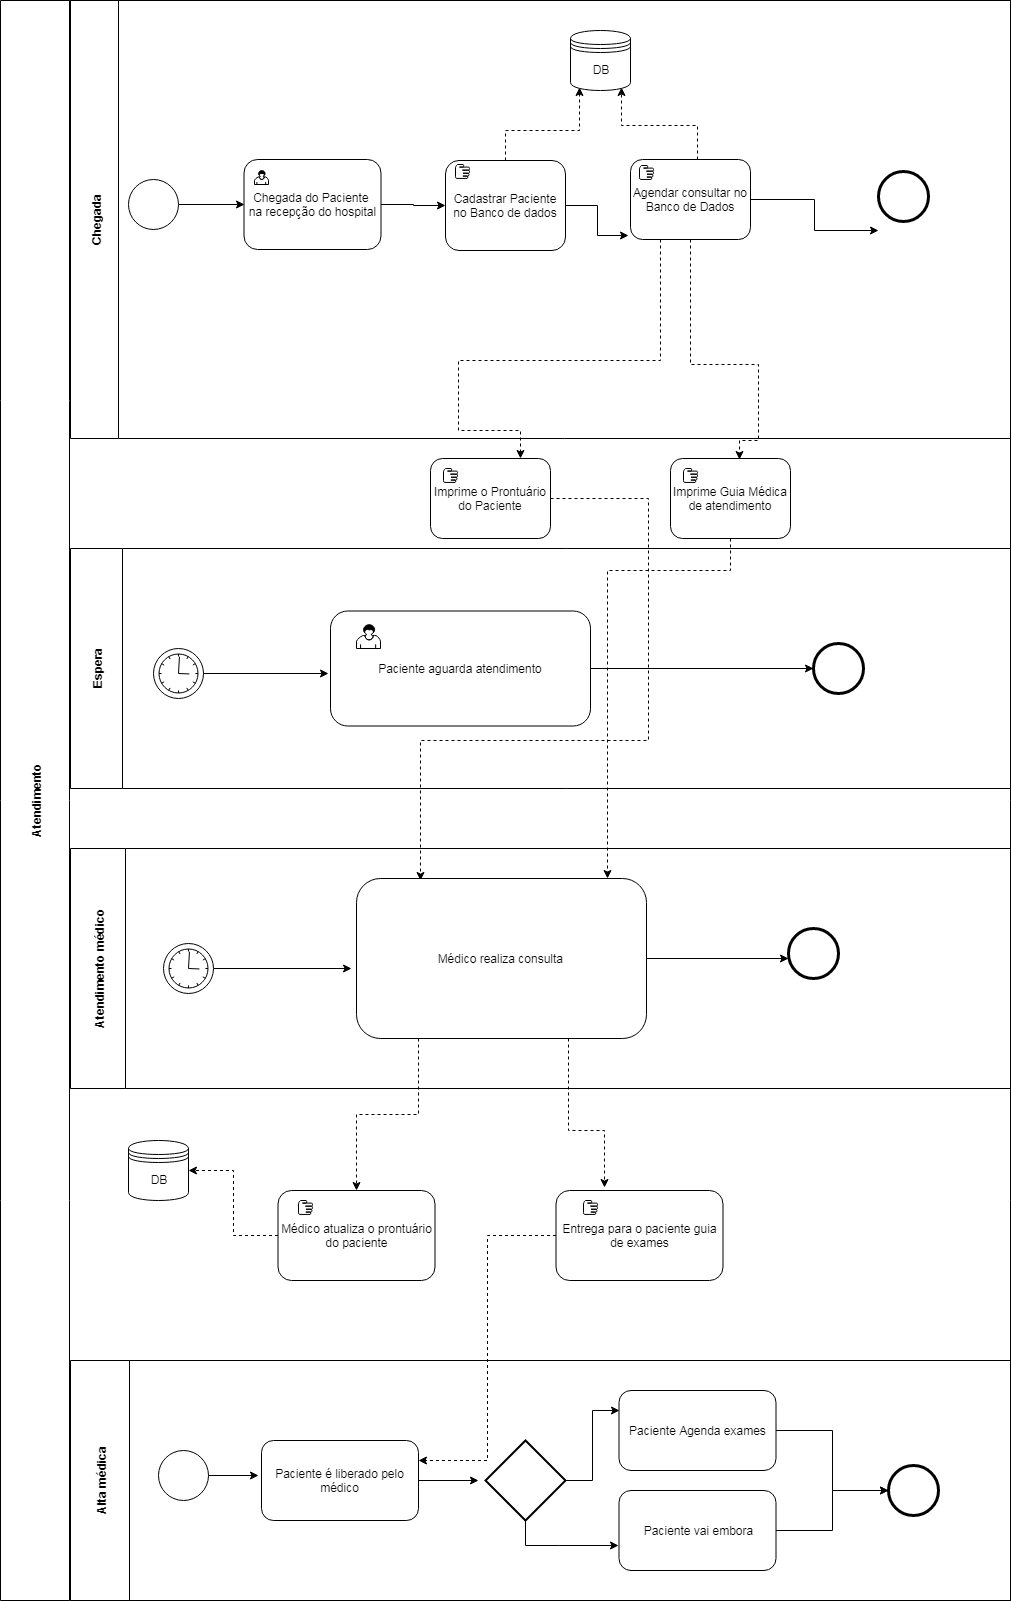

The diagram above was exported from draw.io. Its source (the exported page's mxGraphModel, read from the mxfile embedded in the PNG):
<mxGraphModel dx="1006" dy="565" grid="1" gridSize="10" guides="1" tooltips="1" connect="1" arrows="1" fold="1" page="1" pageScale="1" pageWidth="827" pageHeight="1169" math="0" shadow="0">
  <root>
    <mxCell id="0" />
    <mxCell id="1" parent="0" />
    <mxCell id="AU-K4EmhkHiCRlcWDs_6-1" value="Atendimento" style="swimlane;html=1;horizontal=0;startSize=69;" vertex="1" parent="1">
      <mxGeometry x="272" y="110" width="1010" height="1600" as="geometry" />
    </mxCell>
    <mxCell id="AU-K4EmhkHiCRlcWDs_6-3" value="Chegada" style="swimlane;html=1;horizontal=0;startSize=48;" vertex="1" parent="AU-K4EmhkHiCRlcWDs_6-1">
      <mxGeometry x="70" width="940" height="438" as="geometry" />
    </mxCell>
    <mxCell id="AU-K4EmhkHiCRlcWDs_6-102" style="edgeStyle=orthogonalEdgeStyle;rounded=0;orthogonalLoop=1;jettySize=auto;html=1;entryX=0;entryY=0.5;entryDx=0;entryDy=0;" edge="1" parent="AU-K4EmhkHiCRlcWDs_6-3" source="AU-K4EmhkHiCRlcWDs_6-5" target="AU-K4EmhkHiCRlcWDs_6-37">
      <mxGeometry relative="1" as="geometry" />
    </mxCell>
    <mxCell id="AU-K4EmhkHiCRlcWDs_6-5" value="" style="shape=mxgraph.bpmn.shape;html=1;verticalLabelPosition=bottom;labelBackgroundColor=#ffffff;verticalAlign=top;align=center;perimeter=ellipsePerimeter;outlineConnect=0;outline=standard;symbol=general;" vertex="1" parent="AU-K4EmhkHiCRlcWDs_6-3">
      <mxGeometry x="58" y="179" width="50" height="50" as="geometry" />
    </mxCell>
    <mxCell id="AU-K4EmhkHiCRlcWDs_6-100" style="edgeStyle=orthogonalEdgeStyle;rounded=0;orthogonalLoop=1;jettySize=auto;html=1;entryX=0.15;entryY=0.95;entryDx=0;entryDy=0;entryPerimeter=0;dashed=1;" edge="1" parent="AU-K4EmhkHiCRlcWDs_6-3" source="AU-K4EmhkHiCRlcWDs_6-6" target="AU-K4EmhkHiCRlcWDs_6-96">
      <mxGeometry relative="1" as="geometry">
        <Array as="points">
          <mxPoint x="435" y="130" />
          <mxPoint x="509" y="130" />
        </Array>
      </mxGeometry>
    </mxCell>
    <mxCell id="AU-K4EmhkHiCRlcWDs_6-6" value="Cadastrar Paciente no Banco de dados" style="shape=ext;rounded=1;html=1;whiteSpace=wrap;direction=south;" vertex="1" parent="AU-K4EmhkHiCRlcWDs_6-3">
      <mxGeometry x="375" y="160" width="120" height="90" as="geometry" />
    </mxCell>
    <mxCell id="AU-K4EmhkHiCRlcWDs_6-8" value="" style="shape=mxgraph.bpmn.manual_task;html=1;outlineConnect=0;" vertex="1" parent="AU-K4EmhkHiCRlcWDs_6-3">
      <mxGeometry x="385" y="164" width="14" height="14" as="geometry" />
    </mxCell>
    <mxCell id="AU-K4EmhkHiCRlcWDs_6-101" style="edgeStyle=orthogonalEdgeStyle;rounded=0;orthogonalLoop=1;jettySize=auto;html=1;entryX=0.85;entryY=0.95;entryDx=0;entryDy=0;entryPerimeter=0;dashed=1;" edge="1" parent="AU-K4EmhkHiCRlcWDs_6-3" source="AU-K4EmhkHiCRlcWDs_6-14" target="AU-K4EmhkHiCRlcWDs_6-96">
      <mxGeometry relative="1" as="geometry">
        <Array as="points">
          <mxPoint x="627" y="125" />
          <mxPoint x="551" y="125" />
        </Array>
      </mxGeometry>
    </mxCell>
    <mxCell id="AU-K4EmhkHiCRlcWDs_6-14" value="Agendar consultar no Banco de Dados" style="shape=ext;rounded=1;html=1;whiteSpace=wrap;" vertex="1" parent="AU-K4EmhkHiCRlcWDs_6-3">
      <mxGeometry x="560" y="159" width="120" height="80" as="geometry" />
    </mxCell>
    <mxCell id="AU-K4EmhkHiCRlcWDs_6-16" value="" style="shape=mxgraph.bpmn.manual_task;html=1;outlineConnect=0;" vertex="1" parent="AU-K4EmhkHiCRlcWDs_6-3">
      <mxGeometry x="569" y="165" width="14" height="14" as="geometry" />
    </mxCell>
    <mxCell id="AU-K4EmhkHiCRlcWDs_6-18" value="" style="shape=mxgraph.bpmn.shape;html=1;verticalLabelPosition=bottom;labelBackgroundColor=#ffffff;verticalAlign=top;align=center;perimeter=ellipsePerimeter;outlineConnect=0;outline=end;symbol=general;" vertex="1" parent="AU-K4EmhkHiCRlcWDs_6-3">
      <mxGeometry x="808" y="171" width="50" height="50" as="geometry" />
    </mxCell>
    <mxCell id="AU-K4EmhkHiCRlcWDs_6-104" style="edgeStyle=orthogonalEdgeStyle;rounded=0;orthogonalLoop=1;jettySize=auto;html=1;entryX=0.5;entryY=1;entryDx=0;entryDy=0;" edge="1" parent="AU-K4EmhkHiCRlcWDs_6-3" source="AU-K4EmhkHiCRlcWDs_6-37" target="AU-K4EmhkHiCRlcWDs_6-6">
      <mxGeometry relative="1" as="geometry" />
    </mxCell>
    <mxCell id="AU-K4EmhkHiCRlcWDs_6-37" value="Chegada do Paciente&amp;nbsp; na recepção do hospital" style="shape=ext;rounded=1;html=1;whiteSpace=wrap;" vertex="1" parent="AU-K4EmhkHiCRlcWDs_6-3">
      <mxGeometry x="173.5" y="159" width="137" height="90" as="geometry" />
    </mxCell>
    <mxCell id="AU-K4EmhkHiCRlcWDs_6-50" value="" style="shape=mxgraph.bpmn.user_task;html=1;outlineConnect=0;" vertex="1" parent="AU-K4EmhkHiCRlcWDs_6-3">
      <mxGeometry x="184" y="170" width="14" height="14" as="geometry" />
    </mxCell>
    <mxCell id="AU-K4EmhkHiCRlcWDs_6-96" value="DB" style="shape=datastore;whiteSpace=wrap;html=1;" vertex="1" parent="AU-K4EmhkHiCRlcWDs_6-3">
      <mxGeometry x="500" y="30" width="60" height="60" as="geometry" />
    </mxCell>
    <mxCell id="AU-K4EmhkHiCRlcWDs_6-109" style="edgeStyle=orthogonalEdgeStyle;rounded=0;orthogonalLoop=1;jettySize=auto;html=1;entryX=0.221;entryY=0.013;entryDx=0;entryDy=0;entryPerimeter=0;dashed=1;" edge="1" parent="AU-K4EmhkHiCRlcWDs_6-1" source="AU-K4EmhkHiCRlcWDs_6-20" target="AU-K4EmhkHiCRlcWDs_6-68">
      <mxGeometry relative="1" as="geometry">
        <Array as="points">
          <mxPoint x="648" y="498" />
          <mxPoint x="648" y="740" />
          <mxPoint x="420" y="740" />
        </Array>
      </mxGeometry>
    </mxCell>
    <mxCell id="AU-K4EmhkHiCRlcWDs_6-20" value="Imprime o Prontuário do Paciente" style="shape=ext;rounded=1;html=1;whiteSpace=wrap;" vertex="1" parent="AU-K4EmhkHiCRlcWDs_6-1">
      <mxGeometry x="430" y="458" width="120" height="80" as="geometry" />
    </mxCell>
    <mxCell id="AU-K4EmhkHiCRlcWDs_6-21" value="Imprime Guia Médica de atendimento" style="shape=ext;rounded=1;html=1;whiteSpace=wrap;" vertex="1" parent="AU-K4EmhkHiCRlcWDs_6-1">
      <mxGeometry x="670" y="458" width="120" height="80" as="geometry" />
    </mxCell>
    <mxCell id="AU-K4EmhkHiCRlcWDs_6-4" value="Espera" style="swimlane;html=1;horizontal=0;startSize=52;" vertex="1" parent="AU-K4EmhkHiCRlcWDs_6-1">
      <mxGeometry x="70" y="548" width="940" height="240" as="geometry" />
    </mxCell>
    <mxCell id="AU-K4EmhkHiCRlcWDs_6-24" value="" style="shape=mxgraph.bpmn.shape;html=1;verticalLabelPosition=bottom;labelBackgroundColor=#ffffff;verticalAlign=top;align=center;perimeter=ellipsePerimeter;outlineConnect=0;outline=standard;symbol=timer;" vertex="1" parent="AU-K4EmhkHiCRlcWDs_6-4">
      <mxGeometry x="83" y="100" width="50" height="50" as="geometry" />
    </mxCell>
    <mxCell id="AU-K4EmhkHiCRlcWDs_6-65" style="edgeStyle=orthogonalEdgeStyle;rounded=0;orthogonalLoop=1;jettySize=auto;html=1;entryX=0;entryY=0.5;entryDx=0;entryDy=0;" edge="1" parent="AU-K4EmhkHiCRlcWDs_6-4" source="AU-K4EmhkHiCRlcWDs_6-25" target="AU-K4EmhkHiCRlcWDs_6-64">
      <mxGeometry relative="1" as="geometry" />
    </mxCell>
    <mxCell id="AU-K4EmhkHiCRlcWDs_6-25" value="Paciente aguarda atendimento" style="shape=ext;rounded=1;html=1;whiteSpace=wrap;" vertex="1" parent="AU-K4EmhkHiCRlcWDs_6-4">
      <mxGeometry x="260" y="62.5" width="260" height="115" as="geometry" />
    </mxCell>
    <mxCell id="AU-K4EmhkHiCRlcWDs_6-64" value="" style="shape=mxgraph.bpmn.shape;html=1;verticalLabelPosition=bottom;labelBackgroundColor=#ffffff;verticalAlign=top;align=center;perimeter=ellipsePerimeter;outlineConnect=0;outline=end;symbol=general;" vertex="1" parent="AU-K4EmhkHiCRlcWDs_6-4">
      <mxGeometry x="743" y="95" width="50" height="50" as="geometry" />
    </mxCell>
    <mxCell id="AU-K4EmhkHiCRlcWDs_6-67" value="" style="shape=mxgraph.bpmn.user_task;html=1;outlineConnect=0;" vertex="1" parent="AU-K4EmhkHiCRlcWDs_6-4">
      <mxGeometry x="286" y="76" width="24" height="24" as="geometry" />
    </mxCell>
    <mxCell id="AU-K4EmhkHiCRlcWDs_6-35" value="" style="shape=mxgraph.bpmn.manual_task;html=1;outlineConnect=0;" vertex="1" parent="AU-K4EmhkHiCRlcWDs_6-1">
      <mxGeometry x="443" y="468" width="14" height="14" as="geometry" />
    </mxCell>
    <mxCell id="AU-K4EmhkHiCRlcWDs_6-36" value="" style="shape=mxgraph.bpmn.manual_task;html=1;outlineConnect=0;" vertex="1" parent="AU-K4EmhkHiCRlcWDs_6-1">
      <mxGeometry x="683" y="468" width="14" height="14" as="geometry" />
    </mxCell>
    <mxCell id="AU-K4EmhkHiCRlcWDs_6-60" style="edgeStyle=orthogonalEdgeStyle;rounded=0;orthogonalLoop=1;jettySize=auto;html=1;exitX=0.25;exitY=1;exitDx=0;exitDy=0;entryX=0.75;entryY=0;entryDx=0;entryDy=0;dashed=1;" edge="1" parent="AU-K4EmhkHiCRlcWDs_6-1" source="AU-K4EmhkHiCRlcWDs_6-14" target="AU-K4EmhkHiCRlcWDs_6-20">
      <mxGeometry relative="1" as="geometry">
        <Array as="points">
          <mxPoint x="660" y="360" />
          <mxPoint x="458" y="360" />
          <mxPoint x="458" y="430" />
          <mxPoint x="520" y="430" />
        </Array>
      </mxGeometry>
    </mxCell>
    <mxCell id="AU-K4EmhkHiCRlcWDs_6-66" value="Atendimento médico" style="swimlane;html=1;horizontal=0;startSize=55;" vertex="1" parent="AU-K4EmhkHiCRlcWDs_6-1">
      <mxGeometry x="70" y="848" width="940" height="240" as="geometry" />
    </mxCell>
    <mxCell id="AU-K4EmhkHiCRlcWDs_6-68" value="Médico realiza consulta&amp;nbsp;" style="shape=ext;rounded=1;html=1;whiteSpace=wrap;" vertex="1" parent="AU-K4EmhkHiCRlcWDs_6-66">
      <mxGeometry x="286" y="30" width="290" height="160" as="geometry" />
    </mxCell>
    <mxCell id="AU-K4EmhkHiCRlcWDs_6-72" style="edgeStyle=orthogonalEdgeStyle;rounded=0;orthogonalLoop=1;jettySize=auto;html=1;entryX=-0.017;entryY=0.563;entryDx=0;entryDy=0;entryPerimeter=0;" edge="1" parent="AU-K4EmhkHiCRlcWDs_6-66" source="AU-K4EmhkHiCRlcWDs_6-71" target="AU-K4EmhkHiCRlcWDs_6-68">
      <mxGeometry relative="1" as="geometry" />
    </mxCell>
    <mxCell id="AU-K4EmhkHiCRlcWDs_6-71" value="" style="shape=mxgraph.bpmn.shape;html=1;verticalLabelPosition=bottom;labelBackgroundColor=#ffffff;verticalAlign=top;align=center;perimeter=ellipsePerimeter;outlineConnect=0;outline=standard;symbol=timer;" vertex="1" parent="AU-K4EmhkHiCRlcWDs_6-66">
      <mxGeometry x="93" y="95" width="50" height="50" as="geometry" />
    </mxCell>
    <mxCell id="AU-K4EmhkHiCRlcWDs_6-81" value="" style="shape=mxgraph.bpmn.shape;html=1;verticalLabelPosition=bottom;labelBackgroundColor=#ffffff;verticalAlign=top;align=center;perimeter=ellipsePerimeter;outlineConnect=0;outline=end;symbol=general;" vertex="1" parent="AU-K4EmhkHiCRlcWDs_6-66">
      <mxGeometry x="718" y="80" width="50" height="50" as="geometry" />
    </mxCell>
    <mxCell id="AU-K4EmhkHiCRlcWDs_6-115" style="edgeStyle=orthogonalEdgeStyle;rounded=0;orthogonalLoop=1;jettySize=auto;html=1;entryX=1;entryY=0.5;entryDx=0;entryDy=0;dashed=1;" edge="1" parent="AU-K4EmhkHiCRlcWDs_6-1" source="AU-K4EmhkHiCRlcWDs_6-87" target="AU-K4EmhkHiCRlcWDs_6-114">
      <mxGeometry relative="1" as="geometry" />
    </mxCell>
    <mxCell id="AU-K4EmhkHiCRlcWDs_6-87" value="Médico atualiza o prontuário do paciente" style="shape=ext;rounded=1;html=1;whiteSpace=wrap;" vertex="1" parent="AU-K4EmhkHiCRlcWDs_6-1">
      <mxGeometry x="277.5" y="1190" width="157" height="90" as="geometry" />
    </mxCell>
    <mxCell id="AU-K4EmhkHiCRlcWDs_6-133" style="edgeStyle=orthogonalEdgeStyle;rounded=0;orthogonalLoop=1;jettySize=auto;html=1;entryX=1;entryY=0.25;entryDx=0;entryDy=0;dashed=1;" edge="1" parent="AU-K4EmhkHiCRlcWDs_6-1" source="AU-K4EmhkHiCRlcWDs_6-88" target="AU-K4EmhkHiCRlcWDs_6-124">
      <mxGeometry relative="1" as="geometry" />
    </mxCell>
    <mxCell id="AU-K4EmhkHiCRlcWDs_6-88" value="Entrega para o paciente guia de exames" style="shape=ext;rounded=1;html=1;whiteSpace=wrap;" vertex="1" parent="AU-K4EmhkHiCRlcWDs_6-1">
      <mxGeometry x="555.5" y="1190" width="167" height="90" as="geometry" />
    </mxCell>
    <mxCell id="AU-K4EmhkHiCRlcWDs_6-106" style="edgeStyle=orthogonalEdgeStyle;rounded=0;orthogonalLoop=1;jettySize=auto;html=1;entryX=0.575;entryY=0.013;entryDx=0;entryDy=0;entryPerimeter=0;dashed=1;" edge="1" parent="AU-K4EmhkHiCRlcWDs_6-1" source="AU-K4EmhkHiCRlcWDs_6-14" target="AU-K4EmhkHiCRlcWDs_6-21">
      <mxGeometry relative="1" as="geometry">
        <Array as="points">
          <mxPoint x="690" y="364" />
          <mxPoint x="758" y="364" />
          <mxPoint x="758" y="440" />
          <mxPoint x="739" y="440" />
        </Array>
      </mxGeometry>
    </mxCell>
    <mxCell id="AU-K4EmhkHiCRlcWDs_6-86" style="edgeStyle=orthogonalEdgeStyle;rounded=0;orthogonalLoop=1;jettySize=auto;html=1;dashed=1;entryX=0.866;entryY=0;entryDx=0;entryDy=0;entryPerimeter=0;" edge="1" parent="AU-K4EmhkHiCRlcWDs_6-1" source="AU-K4EmhkHiCRlcWDs_6-21" target="AU-K4EmhkHiCRlcWDs_6-68">
      <mxGeometry relative="1" as="geometry">
        <mxPoint x="698" y="840" as="targetPoint" />
        <Array as="points">
          <mxPoint x="730" y="570" />
          <mxPoint x="607" y="570" />
        </Array>
      </mxGeometry>
    </mxCell>
    <mxCell id="AU-K4EmhkHiCRlcWDs_6-111" style="edgeStyle=orthogonalEdgeStyle;rounded=0;orthogonalLoop=1;jettySize=auto;html=1;entryX=0.5;entryY=0;entryDx=0;entryDy=0;dashed=1;" edge="1" parent="AU-K4EmhkHiCRlcWDs_6-1" source="AU-K4EmhkHiCRlcWDs_6-68" target="AU-K4EmhkHiCRlcWDs_6-87">
      <mxGeometry relative="1" as="geometry">
        <Array as="points">
          <mxPoint x="418" y="1114" />
          <mxPoint x="356" y="1114" />
        </Array>
      </mxGeometry>
    </mxCell>
    <mxCell id="AU-K4EmhkHiCRlcWDs_6-112" style="edgeStyle=orthogonalEdgeStyle;rounded=0;orthogonalLoop=1;jettySize=auto;html=1;entryX=0.29;entryY=-0.033;entryDx=0;entryDy=0;entryPerimeter=0;dashed=1;" edge="1" parent="AU-K4EmhkHiCRlcWDs_6-1" source="AU-K4EmhkHiCRlcWDs_6-68" target="AU-K4EmhkHiCRlcWDs_6-88">
      <mxGeometry relative="1" as="geometry">
        <Array as="points">
          <mxPoint x="568" y="1130" />
          <mxPoint x="604" y="1130" />
        </Array>
      </mxGeometry>
    </mxCell>
    <mxCell id="AU-K4EmhkHiCRlcWDs_6-113" value="Alta médica" style="swimlane;html=1;horizontal=0;startSize=59;" vertex="1" parent="AU-K4EmhkHiCRlcWDs_6-1">
      <mxGeometry x="70" y="1360" width="940" height="240" as="geometry" />
    </mxCell>
    <mxCell id="AU-K4EmhkHiCRlcWDs_6-131" style="edgeStyle=orthogonalEdgeStyle;rounded=0;orthogonalLoop=1;jettySize=auto;html=1;entryX=0;entryY=0.5;entryDx=0;entryDy=0;" edge="1" parent="AU-K4EmhkHiCRlcWDs_6-113" source="AU-K4EmhkHiCRlcWDs_6-117" target="AU-K4EmhkHiCRlcWDs_6-130">
      <mxGeometry relative="1" as="geometry" />
    </mxCell>
    <mxCell id="AU-K4EmhkHiCRlcWDs_6-117" value="Paciente Agenda exames" style="shape=ext;rounded=1;html=1;whiteSpace=wrap;" vertex="1" parent="AU-K4EmhkHiCRlcWDs_6-113">
      <mxGeometry x="548.5" y="30" width="157" height="80" as="geometry" />
    </mxCell>
    <mxCell id="AU-K4EmhkHiCRlcWDs_6-121" value="" style="shape=mxgraph.bpmn.shape;html=1;verticalLabelPosition=bottom;labelBackgroundColor=#ffffff;verticalAlign=top;align=center;perimeter=ellipsePerimeter;outlineConnect=0;outline=standard;symbol=general;" vertex="1" parent="AU-K4EmhkHiCRlcWDs_6-113">
      <mxGeometry x="88" y="90" width="50" height="50" as="geometry" />
    </mxCell>
    <mxCell id="AU-K4EmhkHiCRlcWDs_6-116" value="" style="strokeWidth=2;html=1;shape=mxgraph.flowchart.decision;whiteSpace=wrap;" vertex="1" parent="AU-K4EmhkHiCRlcWDs_6-113">
      <mxGeometry x="415" y="80" width="80" height="80" as="geometry" />
    </mxCell>
    <mxCell id="AU-K4EmhkHiCRlcWDs_6-124" value="Paciente é liberado pelo médico" style="shape=ext;rounded=1;html=1;whiteSpace=wrap;" vertex="1" parent="AU-K4EmhkHiCRlcWDs_6-113">
      <mxGeometry x="191" y="80" width="157" height="80" as="geometry" />
    </mxCell>
    <mxCell id="AU-K4EmhkHiCRlcWDs_6-127" value="Paciente vai embora" style="shape=ext;rounded=1;html=1;whiteSpace=wrap;" vertex="1" parent="AU-K4EmhkHiCRlcWDs_6-113">
      <mxGeometry x="548.5" y="130" width="157" height="80" as="geometry" />
    </mxCell>
    <mxCell id="AU-K4EmhkHiCRlcWDs_6-129" style="edgeStyle=orthogonalEdgeStyle;rounded=0;orthogonalLoop=1;jettySize=auto;html=1;entryX=0;entryY=0.25;entryDx=0;entryDy=0;" edge="1" parent="AU-K4EmhkHiCRlcWDs_6-113" source="AU-K4EmhkHiCRlcWDs_6-116" target="AU-K4EmhkHiCRlcWDs_6-117">
      <mxGeometry relative="1" as="geometry">
        <mxPoint x="448" y="20" as="targetPoint" />
      </mxGeometry>
    </mxCell>
    <mxCell id="AU-K4EmhkHiCRlcWDs_6-130" value="" style="shape=mxgraph.bpmn.shape;html=1;verticalLabelPosition=bottom;labelBackgroundColor=#ffffff;verticalAlign=top;align=center;perimeter=ellipsePerimeter;outlineConnect=0;outline=end;symbol=general;" vertex="1" parent="AU-K4EmhkHiCRlcWDs_6-113">
      <mxGeometry x="818" y="105" width="50" height="50" as="geometry" />
    </mxCell>
    <mxCell id="AU-K4EmhkHiCRlcWDs_6-114" value="DB" style="shape=datastore;whiteSpace=wrap;html=1;" vertex="1" parent="AU-K4EmhkHiCRlcWDs_6-1">
      <mxGeometry x="128" y="1140" width="60" height="60" as="geometry" />
    </mxCell>
    <mxCell id="AU-K4EmhkHiCRlcWDs_6-139" value="" style="shape=mxgraph.bpmn.manual_task;html=1;outlineConnect=0;" vertex="1" parent="AU-K4EmhkHiCRlcWDs_6-1">
      <mxGeometry x="298" y="1200" width="14" height="14" as="geometry" />
    </mxCell>
    <mxCell id="AU-K4EmhkHiCRlcWDs_6-140" value="" style="shape=mxgraph.bpmn.manual_task;html=1;outlineConnect=0;" vertex="1" parent="AU-K4EmhkHiCRlcWDs_6-1">
      <mxGeometry x="583" y="1200" width="14" height="14" as="geometry" />
    </mxCell>
    <mxCell id="AU-K4EmhkHiCRlcWDs_6-105" style="edgeStyle=orthogonalEdgeStyle;rounded=0;orthogonalLoop=1;jettySize=auto;html=1;" edge="1" parent="1" source="AU-K4EmhkHiCRlcWDs_6-6">
      <mxGeometry relative="1" as="geometry">
        <mxPoint x="900" y="345" as="targetPoint" />
      </mxGeometry>
    </mxCell>
    <mxCell id="AU-K4EmhkHiCRlcWDs_6-107" style="edgeStyle=orthogonalEdgeStyle;rounded=0;orthogonalLoop=1;jettySize=auto;html=1;" edge="1" parent="1" source="AU-K4EmhkHiCRlcWDs_6-14">
      <mxGeometry relative="1" as="geometry">
        <mxPoint x="1150" y="340" as="targetPoint" />
      </mxGeometry>
    </mxCell>
    <mxCell id="AU-K4EmhkHiCRlcWDs_6-108" style="edgeStyle=orthogonalEdgeStyle;rounded=0;orthogonalLoop=1;jettySize=auto;html=1;" edge="1" parent="1" source="AU-K4EmhkHiCRlcWDs_6-24">
      <mxGeometry relative="1" as="geometry">
        <mxPoint x="600" y="783" as="targetPoint" />
      </mxGeometry>
    </mxCell>
    <mxCell id="AU-K4EmhkHiCRlcWDs_6-110" style="edgeStyle=orthogonalEdgeStyle;rounded=0;orthogonalLoop=1;jettySize=auto;html=1;" edge="1" parent="1" source="AU-K4EmhkHiCRlcWDs_6-68">
      <mxGeometry relative="1" as="geometry">
        <mxPoint x="1060" y="1068" as="targetPoint" />
      </mxGeometry>
    </mxCell>
    <mxCell id="AU-K4EmhkHiCRlcWDs_6-122" style="edgeStyle=orthogonalEdgeStyle;rounded=0;orthogonalLoop=1;jettySize=auto;html=1;" edge="1" parent="1" source="AU-K4EmhkHiCRlcWDs_6-121">
      <mxGeometry relative="1" as="geometry">
        <mxPoint x="530" y="1585" as="targetPoint" />
      </mxGeometry>
    </mxCell>
    <mxCell id="AU-K4EmhkHiCRlcWDs_6-126" style="edgeStyle=orthogonalEdgeStyle;rounded=0;orthogonalLoop=1;jettySize=auto;html=1;" edge="1" parent="1" source="AU-K4EmhkHiCRlcWDs_6-124">
      <mxGeometry relative="1" as="geometry">
        <mxPoint x="750" y="1590" as="targetPoint" />
      </mxGeometry>
    </mxCell>
    <mxCell id="AU-K4EmhkHiCRlcWDs_6-128" style="edgeStyle=orthogonalEdgeStyle;rounded=0;orthogonalLoop=1;jettySize=auto;html=1;" edge="1" parent="1" source="AU-K4EmhkHiCRlcWDs_6-116">
      <mxGeometry relative="1" as="geometry">
        <mxPoint x="890" y="1655" as="targetPoint" />
        <Array as="points">
          <mxPoint x="797" y="1655" />
          <mxPoint x="830" y="1655" />
        </Array>
      </mxGeometry>
    </mxCell>
    <mxCell id="AU-K4EmhkHiCRlcWDs_6-132" style="edgeStyle=orthogonalEdgeStyle;rounded=0;orthogonalLoop=1;jettySize=auto;html=1;" edge="1" parent="1" source="AU-K4EmhkHiCRlcWDs_6-127">
      <mxGeometry relative="1" as="geometry">
        <mxPoint x="1160" y="1600" as="targetPoint" />
      </mxGeometry>
    </mxCell>
  </root>
</mxGraphModel>